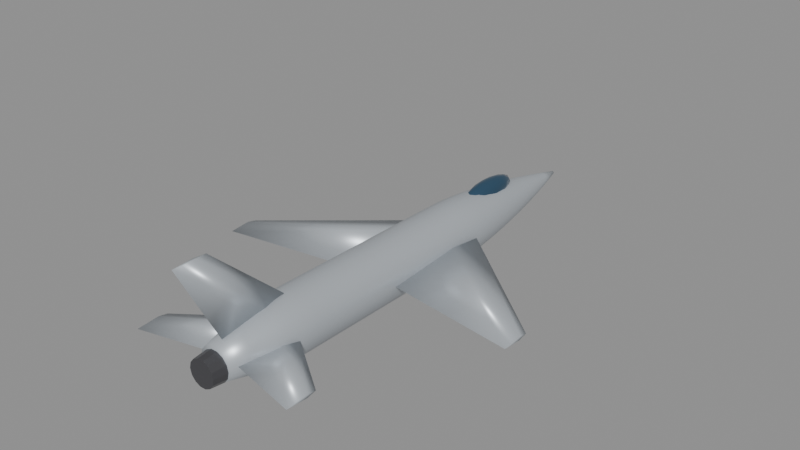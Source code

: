 # Source: f16.blend  (saved by Blender 5.0.119; exported with 4.5.12 LTS)
import bpy
from mathutils import Matrix  # noqa: F401  (used for matrix-valued properties, if any)

bpy.ops.wm.read_factory_settings(use_empty=True)
scene = bpy.context.scene
scene.name = 'Scene'

# ---- materials (node trees are filled in below, after node groups)
mat_body_f16 = bpy.data.materials.new('Body_f16')
mat_body_f16.diffuse_color = (0.52, 0.56, 0.6, 1.0)
mat_canopy = bpy.data.materials.new('Canopy')
mat_canopy.diffuse_color = (0.05, 0.12, 0.2, 1.0)
mat_detail = bpy.data.materials.new('Detail')
mat_detail.diffuse_color = (0.12, 0.12, 0.13, 1.0)

# ---- material node trees
mat_body_f16.use_nodes = True; mat_body_f16.node_tree.nodes.clear()
_N = mat_body_f16.node_tree.nodes; _L = mat_body_f16.node_tree.links
n0 = _N.new('ShaderNodeBsdfPrincipled'); n0.name = 'Principled BSDF'; n0.location = (-200, 100)
n0.inputs[0].default_value = (0.52, 0.56, 0.6, 1.0)
n0.inputs[1].default_value = 0.35
n0.inputs[2].default_value = 0.4
n1 = _N.new('ShaderNodeOutputMaterial'); n1.name = 'Material Output'; n1.location = (200, 100)
_L.new(n0.outputs[0], n1.inputs[0])
n1.is_active_output = True
mat_canopy.use_nodes = True; mat_canopy.node_tree.nodes.clear()
_N = mat_canopy.node_tree.nodes; _L = mat_canopy.node_tree.links
n0 = _N.new('ShaderNodeBsdfPrincipled'); n0.name = 'Principled BSDF'; n0.location = (-200, 100)
n0.inputs[0].default_value = (0.05, 0.12, 0.2, 1.0)
n0.inputs[1].default_value = 0.6
n0.inputs[2].default_value = 0.08
n1 = _N.new('ShaderNodeOutputMaterial'); n1.name = 'Material Output'; n1.location = (200, 100)
_L.new(n0.outputs[0], n1.inputs[0])
n1.is_active_output = True
mat_detail.use_nodes = True; mat_detail.node_tree.nodes.clear()
_N = mat_detail.node_tree.nodes; _L = mat_detail.node_tree.links
n0 = _N.new('ShaderNodeBsdfPrincipled'); n0.name = 'Principled BSDF'; n0.location = (-200, 100)
n0.inputs[0].default_value = (0.12, 0.12, 0.13, 1.0)
n0.inputs[1].default_value = 0.7
n0.inputs[2].default_value = 0.35
n1 = _N.new('ShaderNodeOutputMaterial'); n1.name = 'Material Output'; n1.location = (200, 100)
_L.new(n0.outputs[0], n1.inputs[0])
n1.is_active_output = True

# ---- meshes
me_f16_body = bpy.data.meshes.new('f16_Body')
me_f16_body.from_pydata([(0.5115, -7.5, 0.06975), (0.4608, -7.5, 0.2917), (0.3189, -7.5, 0.4697), (0.1138, -7.5, 0.5684), (-0.1138, -7.5, 0.5684), (-0.3189, -7.5, 0.4697), (-0.4608, -7.5, 0.2917), (-0.5115, -7.5, 0.06975), (-0.4608, -7.5, -0.1522), (-0.3189, -7.5, -0.3302), (-0.1138, -7.5, -0.4289), (0.1138, -7.5, -0.4289), (0.3189, -7.5, -0.3302), (0.4608, -7.5, -0.1522), (0.67, -6.818, 0.06341), (0.6037, -6.818, 0.3541), (0.4178, -6.818, 0.5873), (0.1491, -6.818, 0.7166), (-0.1491, -6.818, 0.7166), (-0.4178, -6.818, 0.5873), (-0.6037, -6.818, 0.3541), (-0.67, -6.818, 0.06341), (-0.6037, -6.818, -0.2273), (-0.4178, -6.818, -0.4604), (-0.1491, -6.818, -0.5898), (0.1491, -6.818, -0.5898), (0.4178, -6.818, -0.4604), (0.6037, -6.818, -0.2273), (0.8285, -6.136, 0.05707), (0.7465, -6.136, 0.4166), (0.5166, -6.136, 0.7049), (0.1844, -6.136, 0.8648), (-0.1844, -6.136, 0.8648), (-0.5166, -6.136, 0.7049), (-0.7465, -6.136, 0.4166), (-0.8285, -6.136, 0.05707), (-0.7465, -6.136, -0.3024), (-0.5166, -6.136, -0.5907), (-0.1844, -6.136, -0.7507), (0.1844, -6.136, -0.7507), (0.5166, -6.136, -0.5907), (0.7465, -6.136, -0.3024), (0.93, -5.455, 0.05073), (0.8379, -5.455, 0.4542), (0.5798, -5.455, 0.7778), (0.2069, -5.455, 0.9574), (-0.2069, -5.455, 0.9574), (-0.5798, -5.455, 0.7778), (-0.8379, -5.455, 0.4542), (-0.93, -5.455, 0.05073), (-0.8379, -5.455, -0.3528), (-0.5798, -5.455, -0.6764), (-0.2069, -5.455, -0.856), (0.2069, -5.455, -0.856), (0.5798, -5.455, -0.6764), (0.8379, -5.455, -0.3528), (0.93, -4.773, 0.04439), (0.8379, -4.773, 0.4479), (0.5798, -4.773, 0.7715), (0.2069, -4.773, 0.9511), (-0.2069, -4.773, 0.9511), (-0.5798, -4.773, 0.7715), (-0.8379, -4.773, 0.4479), (-0.93, -4.773, 0.04439), (-0.8379, -4.773, -0.3591), (-0.5798, -4.773, -0.6827), (-0.2069, -4.773, -0.8623), (0.2069, -4.773, -0.8623), (0.5798, -4.773, -0.6827), (0.8379, -4.773, -0.3591), (0.93, -4.091, 0.03805), (0.8379, -4.091, 0.4416), (0.5798, -4.091, 0.7651), (0.2069, -4.091, 0.9447), (-0.2069, -4.091, 0.9447), (-0.5798, -4.091, 0.7651), (-0.8379, -4.091, 0.4416), (-0.93, -4.091, 0.03805), (-0.8379, -4.091, -0.3655), (-0.5798, -4.091, -0.6891), (-0.2069, -4.091, -0.8686), (0.2069, -4.091, -0.8686), (0.5798, -4.091, -0.6891), (0.8379, -4.091, -0.3655), (0.93, -3.409, 0.0317), (0.8379, -3.409, 0.4352), (0.5798, -3.409, 0.7588), (0.2069, -3.409, 0.9384), (-0.2069, -3.409, 0.9384), (-0.5798, -3.409, 0.7588), (-0.8379, -3.409, 0.4352), (-0.93, -3.409, 0.0317), (-0.8379, -3.409, -0.3718), (-0.5798, -3.409, -0.6954), (-0.2069, -3.409, -0.875), (0.2069, -3.409, -0.875), (0.5798, -3.409, -0.6954), (0.8379, -3.409, -0.3718), (0.93, -2.727, 0.02536), (0.8379, -2.727, 0.4289), (0.5798, -2.727, 0.7525), (0.2069, -2.727, 0.932), (-0.2069, -2.727, 0.932), (-0.5798, -2.727, 0.7525), (-0.8379, -2.727, 0.4289), (-0.93, -2.727, 0.02536), (-0.8379, -2.727, -0.3781), (-0.5798, -2.727, -0.7017), (-0.2069, -2.727, -0.8813), (0.2069, -2.727, -0.8813), (0.5798, -2.727, -0.7017), (0.8379, -2.727, -0.3781), (0.93, -2.045, 0.01902), (0.8379, -2.045, 0.4225), (0.5798, -2.045, 0.7461), (0.2069, -2.045, 0.9257), (-0.2069, -2.045, 0.9257), (-0.5798, -2.045, 0.7461), (-0.8379, -2.045, 0.4225), (-0.93, -2.045, 0.01902), (-0.8379, -2.045, -0.3845), (-0.5798, -2.045, -0.7081), (-0.2069, -2.045, -0.8877), (0.2069, -2.045, -0.8877), (0.5798, -2.045, -0.7081), (0.8379, -2.045, -0.3845), (0.93, -1.364, 0.01268), (0.8379, -1.364, 0.4162), (0.5798, -1.364, 0.7398), (0.2069, -1.364, 0.9194), (-0.2069, -1.364, 0.9194), (-0.5798, -1.364, 0.7398), (-0.8379, -1.364, 0.4162), (-0.93, -1.364, 0.01268), (-0.8379, -1.364, -0.3908), (-0.5798, -1.364, -0.7144), (-0.2069, -1.364, -0.894), (0.2069, -1.364, -0.894), (0.5798, -1.364, -0.7144), (0.8379, -1.364, -0.3908), (0.93, -0.6818, 0.006341), (0.8379, -0.6818, 0.4099), (0.5798, -0.6818, 0.7334), (0.2069, -0.6818, 0.913), (-0.2069, -0.6818, 0.913), (-0.5798, -0.6818, 0.7334), (-0.8379, -0.6818, 0.4099), (-0.93, -0.6818, 0.006341), (-0.8379, -0.6818, -0.3972), (-0.5798, -0.6818, -0.7208), (-0.2069, -0.6818, -0.9003), (0.2069, -0.6818, -0.9003), (0.5798, -0.6818, -0.7208), (0.8379, -0.6818, -0.3972), (0.93, 0.0, 0.0), (0.8379, 0.0, 0.4035), (0.5798, 0.0, 0.7271), (0.2069, 0.0, 0.9067), (-0.2069, 0.0, 0.9067), (-0.5798, 0.0, 0.7271), (-0.8379, 0.0, 0.4035), (-0.93, 0.0, 1.139e-16), (-0.8379, 0.0, -0.4035), (-0.5798, 0.0, -0.7271), (-0.2069, 0.0, -0.9067), (0.2069, 0.0, -0.9067), (0.5798, 0.0, -0.7271), (0.8379, 0.0, -0.4035), (0.93, 0.6818, -0.006341), (0.8379, 0.6818, 0.3972), (0.5798, 0.6818, 0.7208), (0.2069, 0.6818, 0.9003), (-0.2069, 0.6818, 0.9003), (-0.5798, 0.6818, 0.7208), (-0.8379, 0.6818, 0.3972), (-0.93, 0.6818, -0.006341), (-0.8379, 0.6818, -0.4099), (-0.5798, 0.6818, -0.7334), (-0.2069, 0.6818, -0.913), (0.2069, 0.6818, -0.913), (0.5798, 0.6818, -0.7334), (0.8379, 0.6818, -0.4099), (0.93, 1.364, -0.01268), (0.8379, 1.364, 0.3908), (0.5798, 1.364, 0.7144), (0.2069, 1.364, 0.894), (-0.2069, 1.364, 0.894), (-0.5798, 1.364, 0.7144), (-0.8379, 1.364, 0.3908), (-0.93, 1.364, -0.01268), (-0.8379, 1.364, -0.4162), (-0.5798, 1.364, -0.7398), (-0.2069, 1.364, -0.9194), (0.2069, 1.364, -0.9194), (0.5798, 1.364, -0.7398), (0.8379, 1.364, -0.4162), (0.9242, 2.045, -0.01902), (0.8327, 2.045, 0.382), (0.5763, 2.045, 0.7036), (0.2057, 2.045, 0.882), (-0.2057, 2.045, 0.882), (-0.5763, 2.045, 0.7036), (-0.8327, 2.045, 0.382), (-0.9242, 2.045, -0.01902), (-0.8327, 2.045, -0.42), (-0.5763, 2.045, -0.7416), (-0.2057, 2.045, -0.9201), (0.2057, 2.045, -0.9201), (0.5763, 2.045, -0.7416), (0.8327, 2.045, -0.42), (0.8817, 2.727, -0.02536), (0.7943, 2.727, 0.3572), (0.5497, 2.727, 0.6639), (0.1962, 2.727, 0.8342), (-0.1962, 2.727, 0.8342), (-0.5497, 2.727, 0.6639), (-0.7943, 2.727, 0.3572), (-0.8817, 2.727, -0.02536), (-0.7943, 2.727, -0.4079), (-0.5497, 2.727, -0.7147), (-0.1962, 2.727, -0.8849), (0.1962, 2.727, -0.8849), (0.5497, 2.727, -0.7147), (0.7943, 2.727, -0.4079), (0.8132, 3.409, -0.0317), (0.7327, 3.409, 0.3211), (0.507, 3.409, 0.6041), (0.181, 3.409, 0.7611), (-0.181, 3.409, 0.7611), (-0.507, 3.409, 0.6041), (-0.7327, 3.409, 0.3211), (-0.8132, 3.409, -0.0317), (-0.7327, 3.409, -0.3846), (-0.507, 3.409, -0.6675), (-0.181, 3.409, -0.8245), (0.181, 3.409, -0.8245), (0.507, 3.409, -0.6675), (0.7327, 3.409, -0.3846), (0.7245, 4.091, -0.03805), (0.6527, 4.091, 0.2763), (0.4517, 4.091, 0.5284), (0.1612, 4.091, 0.6683), (-0.1612, 4.091, 0.6683), (-0.4517, 4.091, 0.5284), (-0.6527, 4.091, 0.2763), (-0.7245, 4.091, -0.03805), (-0.6527, 4.091, -0.3524), (-0.4517, 4.091, -0.6045), (-0.1612, 4.091, -0.7444), (0.1612, 4.091, -0.7444), (0.4517, 4.091, -0.6045), (0.6527, 4.091, -0.3524), (0.6182, 4.773, -0.04439), (0.557, 4.773, 0.2238), (0.3855, 4.773, 0.439), (0.1376, 4.773, 0.5583), (-0.1376, 4.773, 0.5583), (-0.3855, 4.773, 0.439), (-0.557, 4.773, 0.2238), (-0.6182, 4.773, -0.04439), (-0.557, 4.773, -0.3126), (-0.3855, 4.773, -0.5277), (-0.1376, 4.773, -0.6471), (0.1376, 4.773, -0.6471), (0.3855, 4.773, -0.5277), (0.557, 4.773, -0.3126), (0.4961, 5.455, -0.05073), (0.447, 5.455, 0.1645), (0.3093, 5.455, 0.3372), (0.1104, 5.455, 0.433), (-0.1104, 5.455, 0.433), (-0.3093, 5.455, 0.3372), (-0.447, 5.455, 0.1645), (-0.4961, 5.455, -0.05073), (-0.447, 5.455, -0.266), (-0.3093, 5.455, -0.4386), (-0.1104, 5.455, -0.5344), (0.1104, 5.455, -0.5344), (0.3093, 5.455, -0.4386), (0.447, 5.455, -0.266), (0.3596, 6.136, -0.05707), (0.324, 6.136, 0.09894), (0.2242, 6.136, 0.224), (0.08001, 6.136, 0.2935), (-0.08001, 6.136, 0.2935), (-0.2242, 6.136, 0.224), (-0.324, 6.136, 0.09894), (-0.3596, 6.136, -0.05707), (-0.324, 6.136, -0.2131), (-0.2242, 6.136, -0.3382), (-0.08001, 6.136, -0.4076), (0.08001, 6.136, -0.4076), (0.2242, 6.136, -0.3382), (0.324, 6.136, -0.2131), (0.2094, 6.818, -0.06341), (0.1887, 6.818, 0.02746), (0.1306, 6.818, 0.1003), (0.0466, 6.818, 0.1408), (-0.0466, 6.818, 0.1408), (-0.1306, 6.818, 0.1003), (-0.1887, 6.818, 0.02746), (-0.2094, 6.818, -0.06341), (-0.1887, 6.818, -0.1543), (-0.1306, 6.818, -0.2271), (-0.0466, 6.818, -0.2676), (0.0466, 6.818, -0.2676), (0.1306, 6.818, -0.2271), (0.1887, 6.818, -0.1543), (0.0465, 7.5, -0.06975), (0.0419, 7.5, -0.04957), (0.02899, 7.5, -0.03339), (0.01035, 7.5, -0.02442), (-0.01035, 7.5, -0.02442), (-0.02899, 7.5, -0.03339), (-0.0419, 7.5, -0.04957), (-0.0465, 7.5, -0.06975), (-0.0419, 7.5, -0.08993), (-0.02899, 7.5, -0.1061), (-0.01035, 7.5, -0.1151), (0.01035, 7.5, -0.1151), (0.02899, 7.5, -0.1061), (0.0419, 7.5, -0.08993), (0.465, 2.324, 0.0), (0.465, 1.11, 0.1417), (0.465, -1.724, 0.0), (0.465, 1.11, -0.1417), (4.98, -1.464, 0.0), (4.98, -1.744, 0.05668), (4.98, -2.395, 0.0), (4.98, -1.744, -0.05668), (-0.465, 2.324, 0.0), (-0.465, 1.11, 0.1417), (-0.465, -1.724, 0.0), (-0.465, 1.11, -0.1417), (-4.98, -1.464, 0.0), (-4.98, -1.744, 0.05668), (-4.98, -2.395, 0.0), (-4.98, -1.744, -0.05668), (0.0, -4.65, 0.558), (0.102, -5.543, 0.558), (0.0, -7.2, 0.558), (-0.102, -5.543, 0.558), (0.0, -7.482, 3.108), (0.051, -7.839, 3.108), (0.0, -8.502, 3.108), (-0.051, -7.839, 3.108), (0.279, -5.032, 0.093), (0.279, -5.683, 0.1797), (0.279, -7.2, 0.093), (0.279, -5.683, 0.0063), (2.669, -6.769, 0.093), (2.669, -7.062, 0.1472), (2.669, -7.745, 0.093), (2.669, -7.062, 0.03881), (-0.279, -5.032, 0.093), (-0.279, -5.683, 0.1797), (-0.279, -7.2, 0.093), (-0.279, -5.683, 0.0063), (-2.669, -6.769, 0.093), (-2.669, -7.062, 0.1472), (-2.669, -7.745, 0.093), (-2.669, -7.062, 0.03881)], [], [(0, 14, 15, 1), (1, 15, 16, 2), (2, 16, 17, 3), (3, 17, 18, 4), (4, 18, 19, 5), (5, 19, 20, 6), (6, 20, 21, 7), (7, 21, 22, 8), (8, 22, 23, 9), (9, 23, 24, 10), (10, 24, 25, 11), (11, 25, 26, 12), (12, 26, 27, 13), (13, 27, 14, 0), (14, 28, 29, 15), (15, 29, 30, 16), (16, 30, 31, 17), (17, 31, 32, 18), (18, 32, 33, 19), (19, 33, 34, 20), (20, 34, 35, 21), (21, 35, 36, 22), (22, 36, 37, 23), (23, 37, 38, 24), (24, 38, 39, 25), (25, 39, 40, 26), (26, 40, 41, 27), (27, 41, 28, 14), (28, 42, 43, 29), (29, 43, 44, 30), (30, 44, 45, 31), (31, 45, 46, 32), (32, 46, 47, 33), (33, 47, 48, 34), (34, 48, 49, 35), (35, 49, 50, 36), (36, 50, 51, 37), (37, 51, 52, 38), (38, 52, 53, 39), (39, 53, 54, 40), (40, 54, 55, 41), (41, 55, 42, 28), (42, 56, 57, 43), (43, 57, 58, 44), (44, 58, 59, 45), (45, 59, 60, 46), (46, 60, 61, 47), (47, 61, 62, 48), (48, 62, 63, 49), (49, 63, 64, 50), (50, 64, 65, 51), (51, 65, 66, 52), (52, 66, 67, 53), (53, 67, 68, 54), (54, 68, 69, 55), (55, 69, 56, 42), (56, 70, 71, 57), (57, 71, 72, 58), (58, 72, 73, 59), (59, 73, 74, 60), (60, 74, 75, 61), (61, 75, 76, 62), (62, 76, 77, 63), (63, 77, 78, 64), (64, 78, 79, 65), (65, 79, 80, 66), (66, 80, 81, 67), (67, 81, 82, 68), (68, 82, 83, 69), (69, 83, 70, 56), (70, 84, 85, 71), (71, 85, 86, 72), (72, 86, 87, 73), (73, 87, 88, 74), (74, 88, 89, 75), (75, 89, 90, 76), (76, 90, 91, 77), (77, 91, 92, 78), (78, 92, 93, 79), (79, 93, 94, 80), (80, 94, 95, 81), (81, 95, 96, 82), (82, 96, 97, 83), (83, 97, 84, 70), (84, 98, 99, 85), (85, 99, 100, 86), (86, 100, 101, 87), (87, 101, 102, 88), (88, 102, 103, 89), (89, 103, 104, 90), (90, 104, 105, 91), (91, 105, 106, 92), (92, 106, 107, 93), (93, 107, 108, 94), (94, 108, 109, 95), (95, 109, 110, 96), (96, 110, 111, 97), (97, 111, 98, 84), (98, 112, 113, 99), (99, 113, 114, 100), (100, 114, 115, 101), (101, 115, 116, 102), (102, 116, 117, 103), (103, 117, 118, 104), (104, 118, 119, 105), (105, 119, 120, 106), (106, 120, 121, 107), (107, 121, 122, 108), (108, 122, 123, 109), (109, 123, 124, 110), (110, 124, 125, 111), (111, 125, 112, 98), (112, 126, 127, 113), (113, 127, 128, 114), (114, 128, 129, 115), (115, 129, 130, 116), (116, 130, 131, 117), (117, 131, 132, 118), (118, 132, 133, 119), (119, 133, 134, 120), (120, 134, 135, 121), (121, 135, 136, 122), (122, 136, 137, 123), (123, 137, 138, 124), (124, 138, 139, 125), (125, 139, 126, 112), (126, 140, 141, 127), (127, 141, 142, 128), (128, 142, 143, 129), (129, 143, 144, 130), (130, 144, 145, 131), (131, 145, 146, 132), (132, 146, 147, 133), (133, 147, 148, 134), (134, 148, 149, 135), (135, 149, 150, 136), (136, 150, 151, 137), (137, 151, 152, 138), (138, 152, 153, 139), (139, 153, 140, 126), (140, 154, 155, 141), (141, 155, 156, 142), (142, 156, 157, 143), (143, 157, 158, 144), (144, 158, 159, 145), (145, 159, 160, 146), (146, 160, 161, 147), (147, 161, 162, 148), (148, 162, 163, 149), (149, 163, 164, 150), (150, 164, 165, 151), (151, 165, 166, 152), (152, 166, 167, 153), (153, 167, 154, 140), (154, 168, 169, 155), (155, 169, 170, 156), (156, 170, 171, 157), (157, 171, 172, 158), (158, 172, 173, 159), (159, 173, 174, 160), (160, 174, 175, 161), (161, 175, 176, 162), (162, 176, 177, 163), (163, 177, 178, 164), (164, 178, 179, 165), (165, 179, 180, 166), (166, 180, 181, 167), (167, 181, 168, 154), (168, 182, 183, 169), (169, 183, 184, 170), (170, 184, 185, 171), (171, 185, 186, 172), (172, 186, 187, 173), (173, 187, 188, 174), (174, 188, 189, 175), (175, 189, 190, 176), (176, 190, 191, 177), (177, 191, 192, 178), (178, 192, 193, 179), (179, 193, 194, 180), (180, 194, 195, 181), (181, 195, 182, 168), (182, 196, 197, 183), (183, 197, 198, 184), (184, 198, 199, 185), (185, 199, 200, 186), (186, 200, 201, 187), (187, 201, 202, 188), (188, 202, 203, 189), (189, 203, 204, 190), (190, 204, 205, 191), (191, 205, 206, 192), (192, 206, 207, 193), (193, 207, 208, 194), (194, 208, 209, 195), (195, 209, 196, 182), (196, 210, 211, 197), (197, 211, 212, 198), (198, 212, 213, 199), (199, 213, 214, 200), (200, 214, 215, 201), (201, 215, 216, 202), (202, 216, 217, 203), (203, 217, 218, 204), (204, 218, 219, 205), (205, 219, 220, 206), (206, 220, 221, 207), (207, 221, 222, 208), (208, 222, 223, 209), (209, 223, 210, 196), (210, 224, 225, 211), (211, 225, 226, 212), (212, 226, 227, 213), (213, 227, 228, 214), (214, 228, 229, 215), (215, 229, 230, 216), (216, 230, 231, 217), (217, 231, 232, 218), (218, 232, 233, 219), (219, 233, 234, 220), (220, 234, 235, 221), (221, 235, 236, 222), (222, 236, 237, 223), (223, 237, 224, 210), (224, 238, 239, 225), (225, 239, 240, 226), (226, 240, 241, 227), (227, 241, 242, 228), (228, 242, 243, 229), (229, 243, 244, 230), (230, 244, 245, 231), (231, 245, 246, 232), (232, 246, 247, 233), (233, 247, 248, 234), (234, 248, 249, 235), (235, 249, 250, 236), (236, 250, 251, 237), (237, 251, 238, 224), (238, 252, 253, 239), (239, 253, 254, 240), (240, 254, 255, 241), (241, 255, 256, 242), (242, 256, 257, 243), (243, 257, 258, 244), (244, 258, 259, 245), (245, 259, 260, 246), (246, 260, 261, 247), (247, 261, 262, 248), (248, 262, 263, 249), (249, 263, 264, 250), (250, 264, 265, 251), (251, 265, 252, 238), (252, 266, 267, 253), (253, 267, 268, 254), (254, 268, 269, 255), (255, 269, 270, 256), (256, 270, 271, 257), (257, 271, 272, 258), (258, 272, 273, 259), (259, 273, 274, 260), (260, 274, 275, 261), (261, 275, 276, 262), (262, 276, 277, 263), (263, 277, 278, 264), (264, 278, 279, 265), (265, 279, 266, 252), (266, 280, 281, 267), (267, 281, 282, 268), (268, 282, 283, 269), (269, 283, 284, 270), (270, 284, 285, 271), (271, 285, 286, 272), (272, 286, 287, 273), (273, 287, 288, 274), (274, 288, 289, 275), (275, 289, 290, 276), (276, 290, 291, 277), (277, 291, 292, 278), (278, 292, 293, 279), (279, 293, 280, 266), (280, 294, 295, 281), (281, 295, 296, 282), (282, 296, 297, 283), (283, 297, 298, 284), (284, 298, 299, 285), (285, 299, 300, 286), (286, 300, 301, 287), (287, 301, 302, 288), (288, 302, 303, 289), (289, 303, 304, 290), (290, 304, 305, 291), (291, 305, 306, 292), (292, 306, 307, 293), (293, 307, 294, 280), (294, 308, 309, 295), (295, 309, 310, 296), (296, 310, 311, 297), (297, 311, 312, 298), (298, 312, 313, 299), (299, 313, 314, 300), (300, 314, 315, 301), (301, 315, 316, 302), (302, 316, 317, 303), (303, 317, 318, 304), (304, 318, 319, 305), (305, 319, 320, 306), (306, 320, 321, 307), (307, 321, 308, 294), (13, 0, 1, 2, 3, 4, 5, 6, 7, 8, 9, 10, 11, 12), (308, 321, 320, 319, 318, 317, 316, 315, 314, 313, 312, 311, 310, 309), (322, 323, 327, 326), (323, 324, 328, 327), (324, 325, 329, 328), (325, 322, 326, 329), (325, 324, 323, 322), (326, 327, 328, 329), (330, 334, 335, 331), (331, 335, 336, 332), (332, 336, 337, 333), (333, 337, 334, 330), (333, 330, 331, 332), (334, 337, 336, 335), (338, 342, 343, 339), (339, 343, 344, 340), (340, 344, 345, 341), (341, 345, 342, 338), (341, 338, 339, 340), (342, 345, 344, 343), (346, 347, 351, 350), (347, 348, 352, 351), (348, 349, 353, 352), (349, 346, 350, 353), (349, 348, 347, 346), (350, 351, 352, 353), (354, 358, 359, 355), (355, 359, 360, 356), (356, 360, 361, 357), (357, 361, 358, 354), (357, 354, 355, 356), (358, 361, 360, 359)])
me_f16_body.polygons.foreach_set('use_smooth', [True] * 340)
me_f16_body.materials.append(mat_body_f16)
me_f16_body.update()
me_f16_canopy = bpy.data.meshes.new('f16_Canopy')
me_f16_canopy.from_pydata([(0.0, 3.75, 1.004), (0.0, 4.545, 0.9009), (0.0, 4.875, 0.651), (0.0, 3.75, 0.2976), (0.06406, 4.123, 0.9775), (0.1184, 4.439, 0.9009), (0.1547, 4.65, 0.7862), (0.1674, 4.724, 0.651), (0.1547, 4.65, 0.5158), (0.1184, 4.439, 0.4011), (0.06406, 4.123, 0.3245), (0.111, 3.965, 0.9775), (0.205, 4.148, 0.9009), (0.2679, 4.27, 0.7862), (0.2899, 4.312, 0.651), (0.2679, 4.27, 0.5158), (0.205, 4.148, 0.4011), (0.111, 3.965, 0.3245), (0.1281, 3.75, 0.9775), (0.2367, 3.75, 0.9009), (0.3093, 3.75, 0.7862), (0.3348, 3.75, 0.651), (0.3093, 3.75, 0.5158), (0.2367, 3.75, 0.4011), (0.1281, 3.75, 0.3245), (0.111, 3.535, 0.9775), (0.205, 3.352, 0.9009), (0.2679, 3.23, 0.7862), (0.2899, 3.188, 0.651), (0.2679, 3.23, 0.5158), (0.205, 3.352, 0.4011), (0.111, 3.535, 0.3245), (0.06406, 3.377, 0.9775), (0.1184, 3.061, 0.9009), (0.1547, 2.85, 0.7862), (0.1674, 2.776, 0.651), (0.1547, 2.85, 0.5158), (0.1184, 3.061, 0.4011), (0.06406, 3.377, 0.3245), (0.0, 3.319, 0.9775), (-1.996e-08, 2.955, 0.9009), (0.0, 2.711, 0.7862), (0.0, 2.625, 0.651), (0.0, 2.711, 0.5158), (-1.996e-08, 2.955, 0.4011), (0.0, 3.319, 0.3245), (-0.06406, 3.377, 0.9775), (-0.1184, 3.061, 0.9009), (-0.1547, 2.85, 0.7862), (-0.1674, 2.776, 0.651), (-0.1547, 2.85, 0.5158), (-0.1184, 3.061, 0.4011), (-0.06406, 3.377, 0.3245), (-0.111, 3.535, 0.9775), (-0.205, 3.352, 0.9009), (-0.2679, 3.23, 0.7862), (-0.2899, 3.188, 0.651), (-0.2679, 3.23, 0.5158), (-0.205, 3.352, 0.4011), (-0.111, 3.535, 0.3245), (-0.1281, 3.75, 0.9775), (-0.2367, 3.75, 0.9009), (-0.3093, 3.75, 0.7862), (-0.3348, 3.75, 0.651), (-0.3093, 3.75, 0.5158), (-0.2367, 3.75, 0.4011), (-0.1281, 3.75, 0.3245), (-0.111, 3.965, 0.9775), (-0.205, 4.148, 0.9009), (-0.2679, 4.27, 0.7862), (-0.2899, 4.312, 0.651), (-0.2679, 4.27, 0.5158), (-0.205, 4.148, 0.4011), (-0.111, 3.965, 0.3245), (-0.06406, 4.123, 0.9775), (-0.1184, 4.439, 0.9009), (-0.1547, 4.65, 0.7862), (-0.1674, 4.724, 0.651), (-0.1547, 4.65, 0.5158), (-0.1184, 4.439, 0.4011), (-0.06406, 4.123, 0.3245), (-4.989e-09, 4.181, 0.9775), (-9.978e-09, 4.789, 0.7862), (-9.978e-09, 4.789, 0.5158), (3.991e-08, 4.545, 0.4011), (-4.989e-09, 4.181, 0.3245)], [], [(82, 1, 5, 6), (81, 0, 4), (3, 85, 10), (84, 83, 8, 9), (2, 82, 6, 7), (1, 81, 4, 5), (85, 84, 9, 10), (83, 2, 7, 8), (9, 8, 15, 16), (7, 6, 13, 14), (5, 4, 11, 12), (10, 9, 16, 17), (8, 7, 14, 15), (6, 5, 12, 13), (4, 0, 11), (3, 10, 17), (17, 16, 23, 24), (15, 14, 21, 22), (13, 12, 19, 20), (11, 0, 18), (3, 17, 24), (16, 15, 22, 23), (14, 13, 20, 21), (12, 11, 18, 19), (22, 21, 28, 29), (20, 19, 26, 27), (18, 0, 25), (3, 24, 31), (23, 22, 29, 30), (21, 20, 27, 28), (19, 18, 25, 26), (24, 23, 30, 31), (3, 31, 38), (30, 29, 36, 37), (28, 27, 34, 35), (26, 25, 32, 33), (31, 30, 37, 38), (29, 28, 35, 36), (27, 26, 33, 34), (25, 0, 32), (35, 34, 41, 42), (33, 32, 39, 40), (38, 37, 44, 45), (36, 35, 42, 43), (34, 33, 40, 41), (32, 0, 39), (3, 38, 45), (37, 36, 43, 44), (45, 44, 51, 52), (43, 42, 49, 50), (41, 40, 47, 48), (39, 0, 46), (3, 45, 52), (44, 43, 50, 51), (42, 41, 48, 49), (40, 39, 46, 47), (48, 47, 54, 55), (46, 0, 53), (3, 52, 59), (51, 50, 57, 58), (49, 48, 55, 56), (47, 46, 53, 54), (52, 51, 58, 59), (50, 49, 56, 57), (3, 59, 66), (58, 57, 64, 65), (56, 55, 62, 63), (54, 53, 60, 61), (59, 58, 65, 66), (57, 56, 63, 64), (55, 54, 61, 62), (53, 0, 60), (61, 60, 67, 68), (66, 65, 72, 73), (64, 63, 70, 71), (62, 61, 68, 69), (60, 0, 67), (3, 66, 73), (65, 64, 71, 72), (63, 62, 69, 70), (73, 72, 79, 80), (71, 70, 77, 78), (69, 68, 75, 76), (67, 0, 74), (3, 73, 80), (72, 71, 78, 79), (70, 69, 76, 77), (68, 67, 74, 75), (74, 0, 81), (3, 80, 85), (79, 78, 83, 84), (77, 76, 82, 2), (75, 74, 81, 1), (80, 79, 84, 85), (78, 77, 2, 83), (76, 75, 1, 82)])
me_f16_canopy.polygons.foreach_set('use_smooth', [True] * 96)
me_f16_canopy.materials.append(mat_canopy)
me_f16_canopy.update()
me_f16_detail = bpy.data.meshes.new('f16_Detail')
me_f16_detail.from_pydata([(-0.465, -7.49, 0.0), (-0.419, -7.49, -0.2018), (-0.2899, -7.49, -0.3636), (-0.1035, -7.49, -0.4533), (0.1035, -7.49, -0.4533), (0.2899, -7.49, -0.3636), (0.419, -7.49, -0.2018), (0.465, -7.49, -5.695e-17), (0.419, -7.49, 0.2018), (0.2899, -7.49, 0.3636), (0.1035, -7.49, 0.4533), (-0.1035, -7.49, 0.4533), (-0.2899, -7.49, 0.3636), (-0.419, -7.49, 0.2018), (-0.4185, -7.95, 0.0), (-0.3771, -7.95, -0.1816), (-0.2609, -7.95, -0.3272), (-0.09313, -7.95, -0.408), (0.09313, -7.95, -0.408), (0.2609, -7.95, -0.3272), (0.3771, -7.95, -0.1816), (0.4185, -7.95, -5.125e-17), (0.3771, -7.95, 0.1816), (0.2609, -7.95, 0.3272), (0.09313, -7.95, 0.408), (-0.09313, -7.95, 0.408), (-0.2609, -7.95, 0.3272), (-0.3771, -7.95, 0.1816)], [], [(0, 1, 15, 14), (1, 2, 16, 15), (2, 3, 17, 16), (3, 4, 18, 17), (4, 5, 19, 18), (5, 6, 20, 19), (6, 7, 21, 20), (7, 8, 22, 21), (8, 9, 23, 22), (9, 10, 24, 23), (10, 11, 25, 24), (11, 12, 26, 25), (12, 13, 27, 26), (13, 0, 14, 27), (13, 12, 11, 10, 9, 8, 7, 6, 5, 4, 3, 2, 1, 0), (14, 15, 16, 17, 18, 19, 20, 21, 22, 23, 24, 25, 26, 27)])
me_f16_detail.materials.append(mat_detail)
me_f16_detail.update()

# ---- objects
ob_body = bpy.data.objects.new('Body', me_f16_body)
ob_canopy = bpy.data.objects.new('Canopy', me_f16_canopy)
ob_detail = bpy.data.objects.new('Detail', me_f16_detail)

# ---- transforms, parenting, visibility, modifiers, constraints
ob_body.location = (0.0, 0.0, 0.0)
ob_canopy.location = (0.0, 0.0, 0.0)
ob_detail.location = (0.0, 0.0, 0.0)

# ---- collection membership
scene.collection.objects.link(ob_body)
scene.collection.objects.link(ob_canopy)
scene.collection.objects.link(ob_detail)

# ---- scene / render settings (as saved in the file)
scene.frame_start = 1; scene.frame_end = 250; scene.frame_set(1)
scene.render.engine = 'BLENDER_EEVEE_NEXT'
scene.render.bake_bias = 0.0
scene.render.bake_samples = 0
scene.cycles.sampling_pattern = 'TABULATED_SOBOL'
scene.eevee.use_volume_custom_range = False
bpy.context.view_layer.update()

# ---- added for rendering (the .blend has no active camera and no usable light): camera, sun + grey world if the file has none
cam_auto = bpy.data.cameras.new('AutoCamera')
cam_auto.lens = 50.0
cam_auto.sensor_width = 36.0
cam_auto.clip_end = 1000.0
ob_auto_camera = bpy.data.objects.new('AutoCamera', cam_auto)
scene.collection.objects.link(ob_auto_camera)
ob_auto_camera.location = (17.8329, -21.9005, 15.3603)
ob_auto_camera.rotation_euler = (1.09748, -7.21219e-08, 0.694738)
scene.camera = ob_auto_camera
light_auto_sun = bpy.data.lights.new('AutoSun', 'SUN')
light_auto_sun.energy = 3.0
light_auto_sun.angle = 0.0523599
ob_auto_sun = bpy.data.objects.new('AutoSun', light_auto_sun)
scene.collection.objects.link(ob_auto_sun)
ob_auto_sun.rotation_euler = (0.872665, 0.174533, 0.523599)
if scene.world is None:
    world_auto = bpy.data.worlds.new('AutoWorld')
    world_auto.color = (0.3, 0.3, 0.3)
    scene.world = world_auto
bpy.context.view_layer.update()
